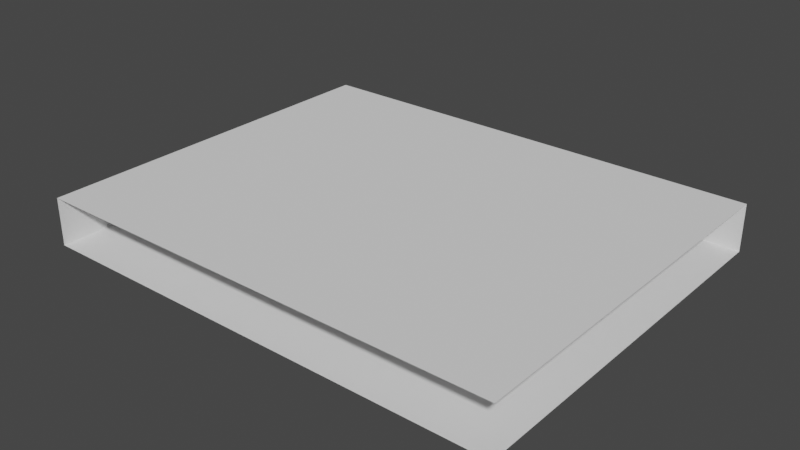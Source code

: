 # Source: wall.blend  (saved by Blender 3.4.6; exported with 4.5.12 LTS)
import bpy
from mathutils import Matrix  # noqa: F401  (used for matrix-valued properties, if any)

bpy.ops.wm.read_factory_settings(use_empty=True)
scene = bpy.context.scene
scene.name = 'Scene'

# ---- collections
col_collection = bpy.data.collections.new('Collection'); scene.collection.children.link(col_collection)

# ---- world
world_world = bpy.data.worlds.new('World'); scene.world = world_world
world_world.use_nodes = True; world_world.node_tree.nodes.clear()
_N = world_world.node_tree.nodes; _L = world_world.node_tree.links
n0 = _N.new('ShaderNodeOutputWorld'); n0.name = 'World Output'; n0.location = (300, 300)
n1 = _N.new('ShaderNodeBackground'); n1.name = 'Background'; n1.location = (10, 300)
n1.inputs[0].default_value = (0.05088, 0.05088, 0.05088, 1.0)
_L.new(n1.outputs[0], n0.inputs[0])
n0.is_active_output = True
world_world.color = (0.05088, 0.05088, 0.05088)
world_world.use_sun_shadow = False
world_world.sun_shadow_jitter_overblur = 0.0

# ---- meshes
me_cube_002 = bpy.data.meshes.new('Cube.002')
me_cube_002.from_pydata([(-5.0, 4.0, -4.47e-08), (-5.0, 4.0, 0.5), (-5.0, 0.0, -4.47e-08), (-5.0, 0.0, 0.5), (0.0, 4.0, -4.47e-08), (0.0, 4.0, 0.5), (0.0, 0.0, -4.47e-08), (0.0, 0.0, 0.5)], [], [(0, 2, 3, 1), (4, 0, 1, 5), (2, 0, 4, 6), (7, 5, 1, 3)])
_uv = me_cube_002.uv_layers.new(name='UVMap')
_uv.uv.foreach_set('vector', [0.0, 1.0, 0.0, 0.0, 0.0, 0.0, 0.0, 1.0, 1.0, 1.0, 0.0, 1.0, 0.0, 1.0, 1.0, 1.0, 0.0, 0.0, 0.0, 1.0, 1.0, 1.0, 1.0, 0.0, 1.0, 0.0, 1.0, 1.0, 0.0, 1.0, 0.0, 0.0])
me_cube_002.use_remesh_preserve_volume = False
me_cube_002.use_remesh_preserve_attributes = False
me_cube_002.use_mirror_vertex_groups = False
me_cube_002.update()

# ---- objects
ob_cube_001 = bpy.data.objects.new('Cube.001', me_cube_002)

# ---- transforms, parenting, visibility, modifiers, constraints
ob_cube_001.location = (0.0, 0.0, 0.0)
ob_cube_001.lineart.crease_threshold = 0.0

# ---- collection membership
col_collection.objects.link(ob_cube_001)

# ---- scene / render settings (as saved in the file)
scene.frame_start = 1; scene.frame_end = 250; scene.frame_set(1)
scene.render.engine = 'BLENDER_EEVEE_NEXT'
scene.cycles.use_denoising = False
scene.cycles.samples = 128
scene.cycles.sampling_pattern = 'TABULATED_SOBOL'
scene.cycles.use_adaptive_sampling = False
scene.cycles.use_light_tree = False
scene.view_settings.view_transform = 'Filmic'
bpy.context.view_layer.update()

# ---- added for rendering (the .blend has no active camera and no usable light): camera, sun
cam_auto = bpy.data.cameras.new('AutoCamera')
cam_auto.lens = 50.0
cam_auto.sensor_width = 36.0
cam_auto.clip_end = 1000.0
ob_auto_camera = bpy.data.objects.new('AutoCamera', cam_auto)
scene.collection.objects.link(ob_auto_camera)
ob_auto_camera.location = (3.44236, -5.13084, 5.00389)
ob_auto_camera.rotation_euler = (1.09748, -7.21219e-08, 0.694738)
scene.camera = ob_auto_camera
light_auto_sun = bpy.data.lights.new('AutoSun', 'SUN')
light_auto_sun.energy = 3.0
light_auto_sun.angle = 0.0523599
ob_auto_sun = bpy.data.objects.new('AutoSun', light_auto_sun)
scene.collection.objects.link(ob_auto_sun)
ob_auto_sun.rotation_euler = (0.872665, 0.174533, 0.523599)
bpy.context.view_layer.update()
